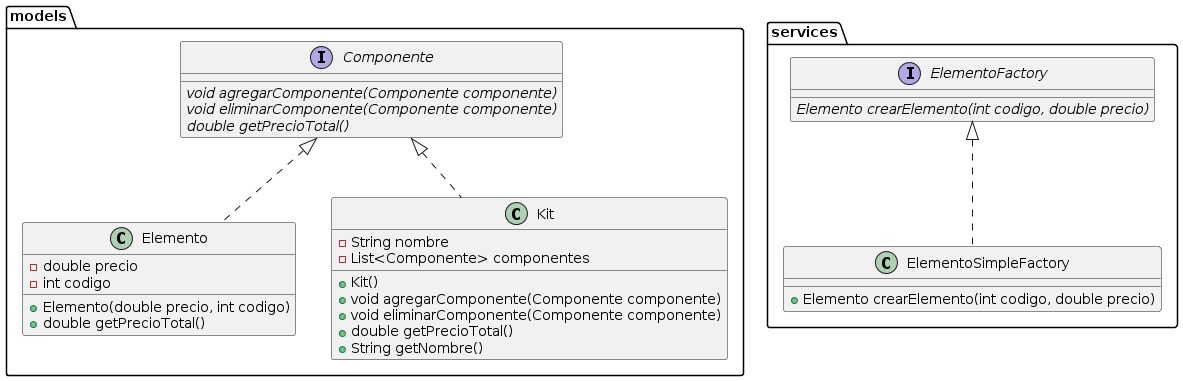

The diagram above was rendered by PlantUML. Its source (embedded in the PNG):
@startuml
package models {
    interface Componente {
        {abstract} void agregarComponente(Componente componente)
        {abstract} void eliminarComponente(Componente componente)
        {abstract} double getPrecioTotal()
    }
    
    class Elemento {
        - double precio
        - int codigo
        + Elemento(double precio, int codigo)
        + double getPrecioTotal()
    }
    
    class Kit {
        - String nombre
        - List<Componente> componentes
        + Kit()
        + void agregarComponente(Componente componente)
        + void eliminarComponente(Componente componente)
        + double getPrecioTotal()
        + String getNombre()
    }
}

package services {
    interface ElementoFactory {
        {abstract} Elemento crearElemento(int codigo, double precio)
    }
    
    class ElementoSimpleFactory {
        + Elemento crearElemento(int codigo, double precio)
    }
}

Componente <|.. Elemento
Componente <|.. Kit
ElementoFactory <|.. ElementoSimpleFactory
@enduml